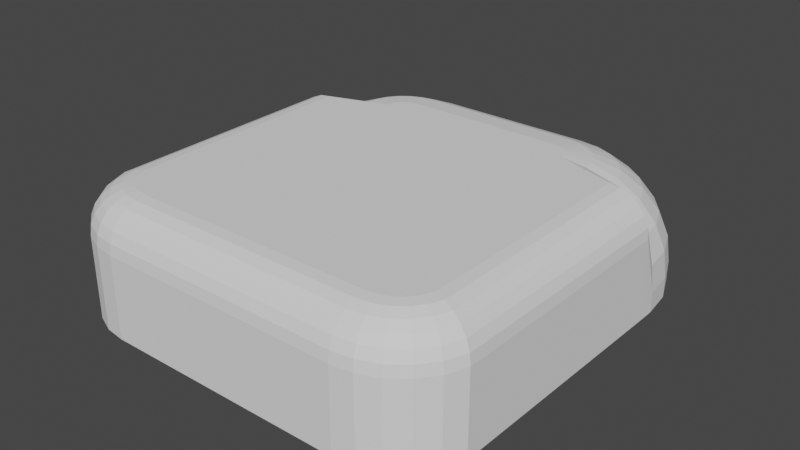 # Source: room.blend  (saved by Blender 3.3.6; exported with 4.5.12 LTS)
import bpy
from mathutils import Matrix  # noqa: F401  (used for matrix-valued properties, if any)

bpy.ops.wm.read_factory_settings(use_empty=True)
scene = bpy.context.scene
scene.name = 'Scene'

# ---- world
world_world = bpy.data.worlds.new('World'); scene.world = world_world
world_world.use_nodes = True; world_world.node_tree.nodes.clear()
_N = world_world.node_tree.nodes; _L = world_world.node_tree.links
n0 = _N.new('ShaderNodeOutputWorld'); n0.name = 'World Output'; n0.location = (300, 300)
n1 = _N.new('ShaderNodeBackground'); n1.name = 'Background'; n1.location = (10, 300)
n1.inputs[0].default_value = (0.05088, 0.05088, 0.05088, 1.0)
_L.new(n1.outputs[0], n0.inputs[0])
n0.is_active_output = True
world_world.color = (0.05088, 0.05088, 0.05088)
world_world.use_sun_shadow = False
world_world.sun_shadow_jitter_overblur = 0.0

# ---- meshes
me_plane_001 = bpy.data.meshes.new('Plane.001')
me_plane_001.from_pydata([(2.548e-07, -5.829, 0.0), (-2.286e-07, 5.23, 0.0), (-5.0, -2.829, 0.0), (-2.0, -5.829, 0.0), (-4.898, -3.605, 0.0), (-4.598, -4.329, 0.0), (-4.121, -4.95, 0.0), (-3.5, -5.427, 0.0), (-2.776, -5.727, 0.0), (-5.0, -2.329, 0.0), (-3.0, 5.23, 0.0), (-4.932, 3.748, 0.0), (-4.732, 4.23, 0.0), (-4.414, 4.645, 0.0), (-4.0, 4.962, 0.0), (-3.518, 5.162, 0.0), (-2.286e-07, 5.23, 0.0), (1.237e-07, -2.829, 3.0), (1.018e-07, -2.329, 3.0), (-3.257, 4.188, 3.0), (-3.518, 5.162, 2.0), (-3.324, 4.44, 2.966), (-3.387, 4.675, 2.866), (-3.441, 4.877, 2.707), (-3.483, 5.032, 2.5), (-3.509, 5.129, 2.259), (-3.496, 4.089, 3.0), (-4.0, 4.962, 2.0), (-3.626, 4.315, 2.966), (-3.748, 4.526, 2.866), (-3.852, 4.706, 2.707), (-3.932, 4.845, 2.5), (-3.983, 4.933, 2.259), (-3.701, 3.931, 3.0), (-4.414, 4.645, 2.0), (-3.886, 4.116, 2.966), (-4.058, 4.288, 2.866), (-4.205, 4.436, 2.707), (-4.319, 4.549, 2.5), (-4.39, 4.62, 2.259), (-3.859, 3.726, 3.0), (-4.732, 4.23, 2.0), (-4.085, 3.856, 2.966), (-4.295, 3.978, 2.866), (-4.476, 4.083, 2.707), (-4.615, 4.163, 2.5), (-4.702, 4.213, 2.259), (-3.958, 3.487, 3.0), (-4.932, 3.748, 2.0), (-4.21, 3.554, 2.966), (-4.445, 3.617, 2.866), (-4.646, 3.671, 2.707), (-4.801, 3.713, 2.5), (-4.899, 3.739, 2.259), (-2.934, 4.23, 3.0), (-3.0, 5.23, 2.0), (-2.951, 4.489, 2.966), (-2.967, 4.73, 2.866), (-2.981, 4.937, 2.707), (-2.991, 5.096, 2.5), (-2.998, 5.196, 2.259), (-5.0, -2.329, 2.0), (-3.991, -2.329, 3.0), (-4.966, -2.329, 2.259), (-4.865, -2.329, 2.5), (-4.705, -2.329, 2.707), (-4.496, -2.329, 2.866), (-4.252, -2.329, 2.966), (-1.849e-07, 4.23, 3.0), (-2.286e-07, 5.23, 2.0), (-1.962e-07, 4.489, 2.966), (-2.068e-07, 4.73, 2.866), (-2.158e-07, 4.937, 2.707), (-2.228e-07, 5.096, 2.5), (-2.271e-07, 5.196, 2.259), (-2.124, -3.291, 3.0), (-2.776, -5.727, 0.5), (-2.293, -3.921, 2.915), (-2.45, -4.509, 2.665), (-2.585, -5.013, 2.268), (-2.689, -5.4, 1.75), (-2.754, -5.644, 1.147), (-2.239, -3.243, 3.0), (-3.5, -5.427, 0.5), (-2.566, -3.808, 2.915), (-2.87, -4.335, 2.665), (-3.131, -4.787, 2.268), (-3.331, -5.134, 1.75), (-3.457, -5.352, 1.147), (-2.338, -3.167, 3.0), (-4.121, -4.95, 0.5), (-2.8, -3.629, 2.915), (-3.23, -4.059, 2.665), (-3.599, -4.428, 2.268), (-3.882, -4.711, 1.75), (-4.061, -4.889, 1.147), (-2.414, -3.068, 3.0), (-4.598, -4.329, 0.5), (-2.98, -3.394, 2.915), (-3.506, -3.698, 2.665), (-3.958, -3.96, 2.268), (-4.306, -4.16, 1.75), (-4.524, -4.286, 1.147), (-2.462, -2.953, 3.0), (-4.898, -3.605, 0.5), (-3.093, -3.122, 2.915), (-3.68, -3.279, 2.665), (-4.184, -3.414, 2.268), (-4.571, -3.518, 1.75), (-4.815, -3.583, 1.147), (-1.836, -3.329, 3.0), (-2.0, -5.829, 0.5), (-1.879, -3.976, 2.915), (-1.918, -4.579, 2.665), (-1.952, -5.097, 2.268), (-1.978, -5.494, 1.75), (-1.994, -5.744, 1.147), (-2.478, -2.829, 3.0), (-5.0, -2.829, 0.5), (-3.131, -2.829, 2.915), (-3.739, -2.829, 2.665), (-4.261, -2.829, 2.268), (-4.662, -2.829, 1.75), (-4.914, -2.829, 1.147), (2.548e-07, -5.829, 0.5), (1.455e-07, -3.329, 3.0), (2.511e-07, -5.744, 1.147), (2.401e-07, -5.494, 1.75), (2.228e-07, -5.097, 2.268), (2.001e-07, -4.579, 2.665), (1.738e-07, -3.976, 2.915)], [(0, 16)], [(0, 1, 10, 15, 14, 13, 12, 11, 9, 2, 4, 5, 6, 7, 8, 3), (9, 11, 48, 61), (5, 4, 104, 97), (7, 6, 90, 83), (3, 8, 76, 111), (2, 9, 61, 118), (4, 2, 118, 104), (6, 5, 97, 90), (0, 3, 111, 124), (13, 14, 27, 34), (47, 40, 33, 26, 19, 54, 68, 18, 62), (11, 12, 41, 48), (10, 1, 69, 55), (12, 13, 34, 41), (8, 7, 83, 76), (15, 10, 55, 20), (47, 62, 67, 49), (49, 67, 66, 50), (50, 66, 65, 51), (51, 65, 64, 52), (52, 64, 63, 53), (53, 63, 61, 48), (26, 33, 35, 28), (28, 35, 36, 29), (29, 36, 37, 30), (30, 37, 38, 31), (31, 38, 39, 32), (32, 39, 34, 27), (19, 26, 28, 21), (21, 28, 29, 22), (22, 29, 30, 23), (23, 30, 31, 24), (24, 31, 32, 25), (25, 32, 27, 20), (54, 19, 21, 56), (56, 21, 22, 57), (57, 22, 23, 58), (58, 23, 24, 59), (59, 24, 25, 60), (60, 25, 20, 55), (68, 54, 56, 70), (70, 56, 57, 71), (71, 57, 58, 72), (72, 58, 59, 73), (73, 59, 60, 74), (74, 60, 55, 69), (40, 47, 49, 42), (42, 49, 50, 43), (43, 50, 51, 44), (44, 51, 52, 45), (45, 52, 53, 46), (46, 53, 48, 41), (33, 40, 42, 35), (35, 42, 43, 36), (36, 43, 44, 37), (37, 44, 45, 38), (38, 45, 46, 39), (39, 46, 41, 34), (14, 15, 20, 27), (82, 75, 77, 84), (84, 77, 78, 85), (85, 78, 79, 86), (86, 79, 80, 87), (87, 80, 81, 88), (88, 81, 76, 83), (110, 125, 130, 112), (112, 130, 129, 113), (113, 129, 128, 114), (114, 128, 127, 115), (115, 127, 126, 116), (116, 126, 124, 111), (75, 110, 112, 77), (77, 112, 113, 78), (78, 113, 114, 79), (79, 114, 115, 80), (80, 115, 116, 81), (81, 116, 111, 76), (96, 89, 91, 98), (98, 91, 92, 99), (99, 92, 93, 100), (100, 93, 94, 101), (101, 94, 95, 102), (102, 95, 90, 97), (89, 82, 84, 91), (91, 84, 85, 92), (92, 85, 86, 93), (93, 86, 87, 94), (94, 87, 88, 95), (95, 88, 83, 90), (103, 96, 98, 105), (105, 98, 99, 106), (106, 99, 100, 107), (107, 100, 101, 108), (108, 101, 102, 109), (109, 102, 97, 104), (117, 103, 105, 119), (119, 105, 106, 120), (120, 106, 107, 121), (121, 107, 108, 122), (122, 108, 109, 123), (123, 109, 104, 118), (75, 82, 89, 96, 103, 117, 17, 125, 110), (123, 118, 61, 63), (123, 63, 64, 122), (121, 122, 64, 65), (121, 65, 66, 120), (119, 120, 66, 67), (119, 67, 62, 117), (17, 117, 62, 18)])
_uv = me_plane_001.uv_layers.new(name='UVMap')
_uv.uv.foreach_set('vector', [0.0, 0.0, 1.0, 0.0, 1.0, 0.6, 0.9932, 0.7035, 0.9732, 0.8, 0.9414, 0.8828, 0.9, 0.9464, 0.8518, 0.9864, 0.8, 1.0, 0.3, 1.0, 0.2224, 0.9796, 0.15, 0.9196, 0.08787, 0.8243, 0.04019, 0.7, 0.01022, 0.5553, 0.0, 0.4, 0.8, 1.0, 0.8518, 0.9864, 0.8518, 0.9864, 0.8, 1.0, 0.15, 0.9196, 0.2224, 0.9796, 0.2224, 0.9796, 0.15, 0.9196, 0.04019, 0.7, 0.08787, 0.8243, 0.08787, 0.8243, 0.04019, 0.7, 0.0, 0.4, 0.01022, 0.5553, 0.01022, 0.5553, 0.0, 0.4, 0.3, 1.0, 0.8, 1.0, 0.8, 1.0, 0.3, 1.0, 0.2224, 0.9796, 0.3, 1.0, 0.3, 1.0, 0.2224, 0.9796, 0.08787, 0.8243, 0.15, 0.9196, 0.15, 0.9196, 0.08787, 0.8243, 0.0, 0.0, 0.0, 0.4, 0.0, 0.4, 0.0, 0.0, 0.9414, 0.8828, 0.9732, 0.8, 0.9732, 0.8, 0.9414, 0.8828, 0.6897, 0.7915, 0.7258, 0.7717, 0.7492, 0.7402, 0.761, 0.6991, 0.7604, 0.6513, 0.742, 0.5869, 0.5, 0.0, 0.0, 0.0, 0.6386, 0.7983, 0.8518, 0.9864, 0.9, 0.9464, 0.9, 0.9464, 0.8518, 0.9864, 1.0, 0.6, 1.0, 0.0, 1.0, 0.0, 1.0, 0.6, 0.9, 0.9464, 0.9414, 0.8828, 0.9414, 0.8828, 0.9, 0.9464, 0.01022, 0.5553, 0.04019, 0.7, 0.04019, 0.7, 0.01022, 0.5553, 0.9932, 0.7035, 1.0, 0.6, 1.0, 0.6, 0.9932, 0.7035, 0.6897, 0.7915, 0.6386, 0.7983, 0.6804, 0.8505, 0.7387, 0.8419, 0.7387, 0.8419, 0.6804, 0.8505, 0.7193, 0.8991, 0.7809, 0.8889, 0.7809, 0.8889, 0.7193, 0.8991, 0.8038, 0.999, 0.8516, 0.9854, 0.8516, 0.9854, 0.8038, 0.999, 0.8017, 0.9995, 0.8517, 0.9859, 0.8517, 0.9859, 0.8017, 0.9995, 0.8004, 0.9999, 0.8517, 0.9863, 0.8517, 0.9863, 0.8004, 0.9999, 0.8, 1.0, 0.8518, 0.9864, 0.761, 0.6991, 0.7492, 0.7402, 0.8054, 0.7771, 0.8211, 0.7252, 0.8211, 0.7252, 0.8054, 0.7771, 0.8528, 0.8115, 0.8729, 0.7496, 0.8729, 0.7496, 0.8528, 0.8115, 0.9411, 0.8821, 0.9728, 0.7995, 0.9728, 0.7995, 0.9411, 0.8821, 0.9413, 0.8825, 0.973, 0.7998, 0.973, 0.7998, 0.9413, 0.8825, 0.9414, 0.8828, 0.9732, 0.7999, 0.9732, 0.7999, 0.9414, 0.8828, 0.9414, 0.8828, 0.9732, 0.8, 0.7604, 0.6513, 0.761, 0.6991, 0.8211, 0.7252, 0.8242, 0.6648, 0.8242, 0.6648, 0.8211, 0.7252, 0.8729, 0.7496, 0.8808, 0.6774, 0.8808, 0.6774, 0.8729, 0.7496, 0.9728, 0.7995, 0.9927, 0.7033, 0.9927, 0.7033, 0.9728, 0.7995, 0.973, 0.7998, 0.993, 0.7034, 0.993, 0.7034, 0.973, 0.7998, 0.9732, 0.7999, 0.9931, 0.7035, 0.9931, 0.7035, 0.9732, 0.7999, 0.9732, 0.8, 0.9932, 0.7035, 0.742, 0.5869, 0.7604, 0.6513, 0.8242, 0.6648, 0.8101, 0.5903, 0.8101, 0.5903, 0.8242, 0.6648, 0.8808, 0.6774, 0.8722, 0.5934, 0.8722, 0.5934, 0.8808, 0.6774, 0.9927, 0.7033, 0.9999, 0.6, 0.9999, 0.6, 0.9927, 0.7033, 0.993, 0.7034, 0.9999, 0.6, 0.9999, 0.6, 0.993, 0.7034, 0.9931, 0.7035, 1.0, 0.6, 1.0, 0.6, 0.9931, 0.7035, 0.9932, 0.7035, 1.0, 0.6, 0.5, 0.0, 0.742, 0.5869, 0.8101, 0.5903, 0.6294, 0.0, 0.6294, 0.0, 0.8101, 0.5903, 0.8722, 0.5934, 0.75, 0.0, 0.75, 0.0, 0.8722, 0.5934, 0.9999, 0.6, 1.0, 0.0, 1.0, 0.0, 0.9999, 0.6, 0.9999, 0.6, 1.0, 0.0, 1.0, 0.0, 0.9999, 0.6, 1.0, 0.6, 1.0, 0.0, 1.0, 0.0, 1.0, 0.6, 1.0, 0.6, 1.0, 0.0, 0.7258, 0.7717, 0.6897, 0.7915, 0.7387, 0.8419, 0.7784, 0.8169, 0.7784, 0.8169, 0.7387, 0.8419, 0.7809, 0.8889, 0.8223, 0.8591, 0.8223, 0.8591, 0.7809, 0.8889, 0.8516, 0.9854, 0.8997, 0.9455, 0.8997, 0.9455, 0.8516, 0.9854, 0.8517, 0.9859, 0.8999, 0.946, 0.8999, 0.946, 0.8517, 0.9859, 0.8517, 0.9863, 0.9, 0.9463, 0.9, 0.9463, 0.8517, 0.9863, 0.8518, 0.9864, 0.9, 0.9464, 0.7492, 0.7402, 0.7258, 0.7717, 0.7784, 0.8169, 0.8054, 0.7771, 0.8054, 0.7771, 0.7784, 0.8169, 0.8223, 0.8591, 0.8528, 0.8115, 0.8528, 0.8115, 0.8223, 0.8591, 0.8997, 0.9455, 0.9411, 0.8821, 0.9411, 0.8821, 0.8997, 0.9455, 0.8999, 0.946, 0.9413, 0.8825, 0.9413, 0.8825, 0.8999, 0.946, 0.9, 0.9463, 0.9414, 0.8828, 0.9414, 0.8828, 0.9, 0.9463, 0.9, 0.9464, 0.9414, 0.8828, 0.9732, 0.8, 0.9932, 0.7035, 0.9932, 0.7035, 0.9732, 0.8, 0.1173, 0.4478, 0.1091, 0.4248, 0.09152, 0.4585, 0.1084, 0.5131, 0.1084, 0.5131, 0.09152, 0.4585, 0.07031, 0.49, 0.09285, 0.5739, 0.09285, 0.5739, 0.07031, 0.49, 0.01144, 0.5546, 0.04128, 0.6987, 0.04128, 0.6987, 0.01144, 0.5546, 0.01078, 0.555, 0.04069, 0.6994, 0.04069, 0.6994, 0.01078, 0.555, 0.01036, 0.5552, 0.04032, 0.6999, 0.04032, 0.6999, 0.01036, 0.5552, 0.01022, 0.5553, 0.04019, 0.7, 0.09241, 0.3672, 0.0, 0.0, 0.0, 0.0, 0.07232, 0.3757, 0.07232, 0.3757, 0.0, 0.0, 0.0, 0.0, 0.0521, 0.3836, 0.0521, 0.3836, 0.0, 0.0, 0.0, 0.0, 0.0003132, 0.4, 0.0003132, 0.4, 0.0, 0.0, 0.0, 0.0, 0.0001433, 0.4, 0.0001433, 0.4, 0.0, 0.0, 0.0, 0.0, 3.644e-05, 0.4, 3.644e-05, 0.4, 0.0, 0.0, 0.0, 0.0, 0.0, 0.4, 0.1091, 0.4248, 0.09241, 0.3672, 0.07232, 0.3757, 0.09152, 0.4585, 0.09152, 0.4585, 0.07232, 0.3757, 0.0521, 0.3836, 0.07031, 0.49, 0.07031, 0.49, 0.0521, 0.3836, 0.0003132, 0.4, 0.01144, 0.5546, 0.01144, 0.5546, 0.0003132, 0.4, 0.0001433, 0.4, 0.01078, 0.555, 0.01078, 0.555, 0.0001433, 0.4, 3.644e-05, 0.4, 0.01036, 0.5552, 0.01036, 0.5552, 3.644e-05, 0.4, 0.0, 0.4, 0.01022, 0.5553, 0.1345, 0.4829, 0.1259, 0.4677, 0.1282, 0.56, 0.1495, 0.5959, 0.1495, 0.5959, 0.1282, 0.56, 0.1224, 0.646, 0.1571, 0.7012, 0.1571, 0.7012, 0.1224, 0.646, 0.08876, 0.8225, 0.1506, 0.9174, 0.1506, 0.9174, 0.08876, 0.8225, 0.08827, 0.8234, 0.1503, 0.9186, 0.1503, 0.9186, 0.08827, 0.8234, 0.08797, 0.8241, 0.1501, 0.9194, 0.1501, 0.9194, 0.08797, 0.8241, 0.08787, 0.8243, 0.15, 0.9196, 0.1259, 0.4677, 0.1173, 0.4478, 0.1084, 0.5131, 0.1282, 0.56, 0.1282, 0.56, 0.1084, 0.5131, 0.09285, 0.5739, 0.1224, 0.646, 0.1224, 0.646, 0.09285, 0.5739, 0.04128, 0.6987, 0.08876, 0.8225, 0.08876, 0.8225, 0.04128, 0.6987, 0.04069, 0.6994, 0.08827, 0.8234, 0.08827, 0.8234, 0.04069, 0.6994, 0.04032, 0.6999, 0.08797, 0.8241, 0.08797, 0.8241, 0.04032, 0.6999, 0.04019, 0.7, 0.08787, 0.8243, 0.1423, 0.4924, 0.1345, 0.4829, 0.1495, 0.5959, 0.1702, 0.6185, 0.1702, 0.6185, 0.1495, 0.5959, 0.1571, 0.7012, 0.193, 0.736, 0.193, 0.736, 0.1571, 0.7012, 0.1506, 0.9174, 0.2227, 0.9771, 0.2227, 0.9771, 0.1506, 0.9174, 0.1503, 0.9186, 0.2225, 0.9784, 0.2225, 0.9784, 0.1503, 0.9186, 0.1501, 0.9194, 0.2224, 0.9793, 0.2224, 0.9793, 0.1501, 0.9194, 0.15, 0.9196, 0.2224, 0.9796, 0.1487, 0.4957, 0.1423, 0.4924, 0.1702, 0.6185, 0.1879, 0.6262, 0.1879, 0.6262, 0.1702, 0.6185, 0.193, 0.736, 0.2244, 0.7478, 0.2244, 0.7478, 0.193, 0.736, 0.2227, 0.9771, 0.2904, 0.9975, 0.2904, 0.9975, 0.2227, 0.9771, 0.2225, 0.9784, 0.2956, 0.9988, 0.2956, 0.9988, 0.2225, 0.9784, 0.2224, 0.9793, 0.2989, 0.9997, 0.2989, 0.9997, 0.2224, 0.9793, 0.2224, 0.9796, 0.3, 1.0, 0.1091, 0.4248, 0.1173, 0.4478, 0.1259, 0.4677, 0.1345, 0.4829, 0.1423, 0.4924, 0.1487, 0.4957, 0.0, 0.0, 0.0, 0.0, 0.09241, 0.3672, 0.2989, 0.9997, 0.3, 1.0, 0.8, 1.0, 0.8004, 0.9999, 0.2989, 0.9997, 0.8004, 0.9999, 0.8017, 0.9995, 0.2956, 0.9988, 0.2904, 0.9975, 0.2956, 0.9988, 0.8017, 0.9995, 0.8038, 0.999, 0.2904, 0.9975, 0.8038, 0.999, 0.7193, 0.8991, 0.2244, 0.7478, 0.1879, 0.6262, 0.2244, 0.7478, 0.7193, 0.8991, 0.6804, 0.8505, 0.1879, 0.6262, 0.6804, 0.8505, 0.6386, 0.7983, 0.1487, 0.4957, 0.0, 0.0, 0.1487, 0.4957, 0.6386, 0.7983, 0.0, 0.0])
me_plane_001.update()

# ---- objects
ob_room = bpy.data.objects.new('Room', me_plane_001)

# ---- transforms, parenting, visibility, modifiers, constraints
ob_room.location = (0.0, 0.0, 0.0)
ob_room.rotation_euler = (0.0, 0.0, 3.142)
ob_room.scale = (-1.0, 1.0, 1.0)
_m = ob_room.modifiers.new('Mirror', 'MIRROR')

# ---- collection membership
scene.collection.objects.link(ob_room)

# ---- scene / render settings (as saved in the file)
scene.frame_start = 1; scene.frame_end = 250; scene.frame_set(1)
scene.render.engine = 'BLENDER_EEVEE_NEXT'
scene.cycles.sampling_pattern = 'TABULATED_SOBOL'
scene.cycles.use_light_tree = False
scene.view_settings.view_transform = 'Filmic'
bpy.context.view_layer.update()

# ---- added for rendering (the .blend has no active camera and no usable light): camera, sun
cam_auto = bpy.data.cameras.new('AutoCamera')
cam_auto.lens = 50.0
cam_auto.sensor_width = 36.0
cam_auto.clip_end = 1000.0
ob_auto_camera = bpy.data.objects.new('AutoCamera', cam_auto)
scene.collection.objects.link(ob_auto_camera)
ob_auto_camera.location = (14.0714, -16.5865, 12.7571)
ob_auto_camera.rotation_euler = (1.09748, -7.21219e-08, 0.694738)
scene.camera = ob_auto_camera
light_auto_sun = bpy.data.lights.new('AutoSun', 'SUN')
light_auto_sun.energy = 3.0
light_auto_sun.angle = 0.0523599
ob_auto_sun = bpy.data.objects.new('AutoSun', light_auto_sun)
scene.collection.objects.link(ob_auto_sun)
ob_auto_sun.rotation_euler = (0.872665, 0.174533, 0.523599)
bpy.context.view_layer.update()
